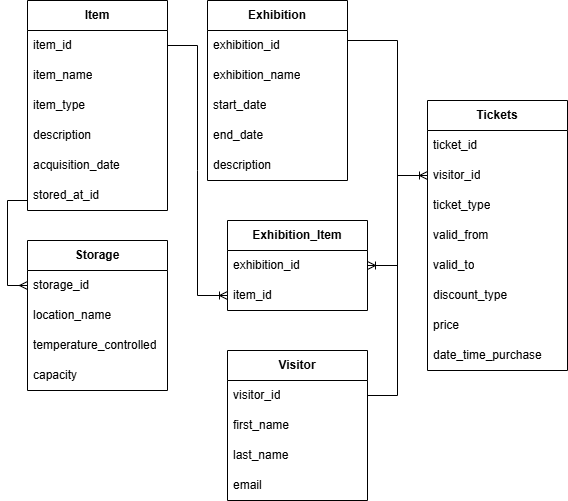

The diagram above was exported from draw.io. Its source (the exported page's mxGraphModel, read from the mxfile embedded in the PNG):
<mxGraphModel dx="903" dy="406" grid="1" gridSize="10" guides="1" tooltips="1" connect="1" arrows="1" fold="1" page="1" pageScale="1" pageWidth="827" pageHeight="1169" math="0" shadow="0">
  <root>
    <mxCell id="0" />
    <mxCell id="1" parent="0" />
    <mxCell id="nBXCRUXlh6X7_Mt7uGE_-1" value="&lt;b&gt;Item&lt;/b&gt;" style="swimlane;fontStyle=0;childLayout=stackLayout;horizontal=1;startSize=30;horizontalStack=0;resizeParent=1;resizeParentMax=0;resizeLast=0;collapsible=1;marginBottom=0;whiteSpace=wrap;html=1;" parent="1" vertex="1">
      <mxGeometry x="120" y="30" width="140" height="210" as="geometry" />
    </mxCell>
    <mxCell id="nBXCRUXlh6X7_Mt7uGE_-2" value="item_id" style="text;strokeColor=none;fillColor=none;align=left;verticalAlign=middle;spacingLeft=4;spacingRight=4;overflow=hidden;points=[[0,0.5],[1,0.5]];portConstraint=eastwest;rotatable=0;whiteSpace=wrap;html=1;" parent="nBXCRUXlh6X7_Mt7uGE_-1" vertex="1">
      <mxGeometry y="30" width="140" height="30" as="geometry" />
    </mxCell>
    <mxCell id="nBXCRUXlh6X7_Mt7uGE_-3" value="item_name" style="text;strokeColor=none;fillColor=none;align=left;verticalAlign=middle;spacingLeft=4;spacingRight=4;overflow=hidden;points=[[0,0.5],[1,0.5]];portConstraint=eastwest;rotatable=0;whiteSpace=wrap;html=1;" parent="nBXCRUXlh6X7_Mt7uGE_-1" vertex="1">
      <mxGeometry y="60" width="140" height="30" as="geometry" />
    </mxCell>
    <mxCell id="nBXCRUXlh6X7_Mt7uGE_-4" value="item_type" style="text;strokeColor=none;fillColor=none;align=left;verticalAlign=middle;spacingLeft=4;spacingRight=4;overflow=hidden;points=[[0,0.5],[1,0.5]];portConstraint=eastwest;rotatable=0;whiteSpace=wrap;html=1;" parent="nBXCRUXlh6X7_Mt7uGE_-1" vertex="1">
      <mxGeometry y="90" width="140" height="30" as="geometry" />
    </mxCell>
    <mxCell id="nBXCRUXlh6X7_Mt7uGE_-32" value="description" style="text;strokeColor=none;fillColor=none;align=left;verticalAlign=middle;spacingLeft=4;spacingRight=4;overflow=hidden;points=[[0,0.5],[1,0.5]];portConstraint=eastwest;rotatable=0;whiteSpace=wrap;html=1;" parent="nBXCRUXlh6X7_Mt7uGE_-1" vertex="1">
      <mxGeometry y="120" width="140" height="30" as="geometry" />
    </mxCell>
    <mxCell id="nBXCRUXlh6X7_Mt7uGE_-31" value="acquisition_date" style="text;strokeColor=none;fillColor=none;align=left;verticalAlign=middle;spacingLeft=4;spacingRight=4;overflow=hidden;points=[[0,0.5],[1,0.5]];portConstraint=eastwest;rotatable=0;whiteSpace=wrap;html=1;" parent="nBXCRUXlh6X7_Mt7uGE_-1" vertex="1">
      <mxGeometry y="150" width="140" height="30" as="geometry" />
    </mxCell>
    <mxCell id="nBXCRUXlh6X7_Mt7uGE_-69" value="stored_at_id" style="text;strokeColor=none;fillColor=none;align=left;verticalAlign=middle;spacingLeft=4;spacingRight=4;overflow=hidden;points=[[0,0.5],[1,0.5]];portConstraint=eastwest;rotatable=0;whiteSpace=wrap;html=1;" parent="nBXCRUXlh6X7_Mt7uGE_-1" vertex="1">
      <mxGeometry y="180" width="140" height="30" as="geometry" />
    </mxCell>
    <mxCell id="nBXCRUXlh6X7_Mt7uGE_-5" value="&lt;span style=&quot;text-align: left;&quot;&gt;&lt;b&gt;Exhibition&lt;/b&gt;&lt;/span&gt;" style="swimlane;fontStyle=0;childLayout=stackLayout;horizontal=1;startSize=30;horizontalStack=0;resizeParent=1;resizeParentMax=0;resizeLast=0;collapsible=1;marginBottom=0;whiteSpace=wrap;html=1;" parent="1" vertex="1">
      <mxGeometry x="300" y="30" width="140" height="180" as="geometry" />
    </mxCell>
    <mxCell id="nBXCRUXlh6X7_Mt7uGE_-6" value="exhibition_id" style="text;strokeColor=none;fillColor=none;align=left;verticalAlign=middle;spacingLeft=4;spacingRight=4;overflow=hidden;points=[[0,0.5],[1,0.5]];portConstraint=eastwest;rotatable=0;whiteSpace=wrap;html=1;" parent="nBXCRUXlh6X7_Mt7uGE_-5" vertex="1">
      <mxGeometry y="30" width="140" height="30" as="geometry" />
    </mxCell>
    <mxCell id="nBXCRUXlh6X7_Mt7uGE_-7" value="exhibition_name" style="text;strokeColor=none;fillColor=none;align=left;verticalAlign=middle;spacingLeft=4;spacingRight=4;overflow=hidden;points=[[0,0.5],[1,0.5]];portConstraint=eastwest;rotatable=0;whiteSpace=wrap;html=1;" parent="nBXCRUXlh6X7_Mt7uGE_-5" vertex="1">
      <mxGeometry y="60" width="140" height="30" as="geometry" />
    </mxCell>
    <mxCell id="nBXCRUXlh6X7_Mt7uGE_-8" value="start_date" style="text;strokeColor=none;fillColor=none;align=left;verticalAlign=middle;spacingLeft=4;spacingRight=4;overflow=hidden;points=[[0,0.5],[1,0.5]];portConstraint=eastwest;rotatable=0;whiteSpace=wrap;html=1;" parent="nBXCRUXlh6X7_Mt7uGE_-5" vertex="1">
      <mxGeometry y="90" width="140" height="30" as="geometry" />
    </mxCell>
    <mxCell id="nBXCRUXlh6X7_Mt7uGE_-35" value="end_date" style="text;strokeColor=none;fillColor=none;align=left;verticalAlign=middle;spacingLeft=4;spacingRight=4;overflow=hidden;points=[[0,0.5],[1,0.5]];portConstraint=eastwest;rotatable=0;whiteSpace=wrap;html=1;" parent="nBXCRUXlh6X7_Mt7uGE_-5" vertex="1">
      <mxGeometry y="120" width="140" height="30" as="geometry" />
    </mxCell>
    <mxCell id="nBXCRUXlh6X7_Mt7uGE_-34" value="description" style="text;strokeColor=none;fillColor=none;align=left;verticalAlign=middle;spacingLeft=4;spacingRight=4;overflow=hidden;points=[[0,0.5],[1,0.5]];portConstraint=eastwest;rotatable=0;whiteSpace=wrap;html=1;" parent="nBXCRUXlh6X7_Mt7uGE_-5" vertex="1">
      <mxGeometry y="150" width="140" height="30" as="geometry" />
    </mxCell>
    <mxCell id="nBXCRUXlh6X7_Mt7uGE_-9" value="&lt;strong data-end=&quot;913&quot; data-start=&quot;887&quot;&gt;Exhibition_Item&lt;/strong&gt;" style="swimlane;fontStyle=0;childLayout=stackLayout;horizontal=1;startSize=30;horizontalStack=0;resizeParent=1;resizeParentMax=0;resizeLast=0;collapsible=1;marginBottom=0;whiteSpace=wrap;html=1;" parent="1" vertex="1">
      <mxGeometry x="320" y="250" width="140" height="90" as="geometry" />
    </mxCell>
    <mxCell id="nBXCRUXlh6X7_Mt7uGE_-10" value="exhibition_id" style="text;strokeColor=none;fillColor=none;align=left;verticalAlign=middle;spacingLeft=4;spacingRight=4;overflow=hidden;points=[[0,0.5],[1,0.5]];portConstraint=eastwest;rotatable=0;whiteSpace=wrap;html=1;" parent="nBXCRUXlh6X7_Mt7uGE_-9" vertex="1">
      <mxGeometry y="30" width="140" height="30" as="geometry" />
    </mxCell>
    <mxCell id="nBXCRUXlh6X7_Mt7uGE_-11" value="item_id" style="text;strokeColor=none;fillColor=none;align=left;verticalAlign=middle;spacingLeft=4;spacingRight=4;overflow=hidden;points=[[0,0.5],[1,0.5]];portConstraint=eastwest;rotatable=0;whiteSpace=wrap;html=1;" parent="nBXCRUXlh6X7_Mt7uGE_-9" vertex="1">
      <mxGeometry y="60" width="140" height="30" as="geometry" />
    </mxCell>
    <mxCell id="nBXCRUXlh6X7_Mt7uGE_-17" value="&lt;b&gt;Visitor&lt;/b&gt;" style="swimlane;fontStyle=0;childLayout=stackLayout;horizontal=1;startSize=30;horizontalStack=0;resizeParent=1;resizeParentMax=0;resizeLast=0;collapsible=1;marginBottom=0;whiteSpace=wrap;html=1;" parent="1" vertex="1">
      <mxGeometry x="320" y="380" width="140" height="150" as="geometry" />
    </mxCell>
    <mxCell id="nBXCRUXlh6X7_Mt7uGE_-18" value="visitor_id" style="text;strokeColor=none;fillColor=none;align=left;verticalAlign=middle;spacingLeft=4;spacingRight=4;overflow=hidden;points=[[0,0.5],[1,0.5]];portConstraint=eastwest;rotatable=0;whiteSpace=wrap;html=1;" parent="nBXCRUXlh6X7_Mt7uGE_-17" vertex="1">
      <mxGeometry y="30" width="140" height="30" as="geometry" />
    </mxCell>
    <mxCell id="nBXCRUXlh6X7_Mt7uGE_-20" value="first_name" style="text;strokeColor=none;fillColor=none;align=left;verticalAlign=middle;spacingLeft=4;spacingRight=4;overflow=hidden;points=[[0,0.5],[1,0.5]];portConstraint=eastwest;rotatable=0;whiteSpace=wrap;html=1;" parent="nBXCRUXlh6X7_Mt7uGE_-17" vertex="1">
      <mxGeometry y="60" width="140" height="30" as="geometry" />
    </mxCell>
    <mxCell id="nBXCRUXlh6X7_Mt7uGE_-38" value="last_name&lt;span style=&quot;white-space: pre;&quot;&gt;&#09;&lt;/span&gt;" style="text;strokeColor=none;fillColor=none;align=left;verticalAlign=middle;spacingLeft=4;spacingRight=4;overflow=hidden;points=[[0,0.5],[1,0.5]];portConstraint=eastwest;rotatable=0;whiteSpace=wrap;html=1;" parent="nBXCRUXlh6X7_Mt7uGE_-17" vertex="1">
      <mxGeometry y="90" width="140" height="30" as="geometry" />
    </mxCell>
    <mxCell id="nBXCRUXlh6X7_Mt7uGE_-37" value="email" style="text;strokeColor=none;fillColor=none;align=left;verticalAlign=middle;spacingLeft=4;spacingRight=4;overflow=hidden;points=[[0,0.5],[1,0.5]];portConstraint=eastwest;rotatable=0;whiteSpace=wrap;html=1;" parent="nBXCRUXlh6X7_Mt7uGE_-17" vertex="1">
      <mxGeometry y="120" width="140" height="30" as="geometry" />
    </mxCell>
    <mxCell id="nBXCRUXlh6X7_Mt7uGE_-21" value="&lt;b&gt;Tickets&lt;/b&gt;" style="swimlane;fontStyle=0;childLayout=stackLayout;horizontal=1;startSize=30;horizontalStack=0;resizeParent=1;resizeParentMax=0;resizeLast=0;collapsible=1;marginBottom=0;whiteSpace=wrap;html=1;" parent="1" vertex="1">
      <mxGeometry x="520" y="130" width="140" height="270" as="geometry" />
    </mxCell>
    <mxCell id="nBXCRUXlh6X7_Mt7uGE_-22" value="ticket_id" style="text;strokeColor=none;fillColor=none;align=left;verticalAlign=middle;spacingLeft=4;spacingRight=4;overflow=hidden;points=[[0,0.5],[1,0.5]];portConstraint=eastwest;rotatable=0;whiteSpace=wrap;html=1;" parent="nBXCRUXlh6X7_Mt7uGE_-21" vertex="1">
      <mxGeometry y="30" width="140" height="30" as="geometry" />
    </mxCell>
    <mxCell id="nBXCRUXlh6X7_Mt7uGE_-23" value="visitor_id " style="text;strokeColor=none;fillColor=none;align=left;verticalAlign=middle;spacingLeft=4;spacingRight=4;overflow=hidden;points=[[0,0.5],[1,0.5]];portConstraint=eastwest;rotatable=0;whiteSpace=wrap;html=1;" parent="nBXCRUXlh6X7_Mt7uGE_-21" vertex="1">
      <mxGeometry y="60" width="140" height="30" as="geometry" />
    </mxCell>
    <mxCell id="nBXCRUXlh6X7_Mt7uGE_-24" value="ticket_type" style="text;strokeColor=none;fillColor=none;align=left;verticalAlign=middle;spacingLeft=4;spacingRight=4;overflow=hidden;points=[[0,0.5],[1,0.5]];portConstraint=eastwest;rotatable=0;whiteSpace=wrap;html=1;" parent="nBXCRUXlh6X7_Mt7uGE_-21" vertex="1">
      <mxGeometry y="90" width="140" height="30" as="geometry" />
    </mxCell>
    <mxCell id="nBXCRUXlh6X7_Mt7uGE_-46" value="valid_from" style="text;strokeColor=none;fillColor=none;align=left;verticalAlign=middle;spacingLeft=4;spacingRight=4;overflow=hidden;points=[[0,0.5],[1,0.5]];portConstraint=eastwest;rotatable=0;whiteSpace=wrap;html=1;" parent="nBXCRUXlh6X7_Mt7uGE_-21" vertex="1">
      <mxGeometry y="120" width="140" height="30" as="geometry" />
    </mxCell>
    <mxCell id="nBXCRUXlh6X7_Mt7uGE_-45" value="valid_to" style="text;strokeColor=none;fillColor=none;align=left;verticalAlign=middle;spacingLeft=4;spacingRight=4;overflow=hidden;points=[[0,0.5],[1,0.5]];portConstraint=eastwest;rotatable=0;whiteSpace=wrap;html=1;" parent="nBXCRUXlh6X7_Mt7uGE_-21" vertex="1">
      <mxGeometry y="150" width="140" height="30" as="geometry" />
    </mxCell>
    <mxCell id="nBXCRUXlh6X7_Mt7uGE_-44" value="discount_type" style="text;strokeColor=none;fillColor=none;align=left;verticalAlign=middle;spacingLeft=4;spacingRight=4;overflow=hidden;points=[[0,0.5],[1,0.5]];portConstraint=eastwest;rotatable=0;whiteSpace=wrap;html=1;" parent="nBXCRUXlh6X7_Mt7uGE_-21" vertex="1">
      <mxGeometry y="180" width="140" height="30" as="geometry" />
    </mxCell>
    <mxCell id="nBXCRUXlh6X7_Mt7uGE_-43" value="price" style="text;strokeColor=none;fillColor=none;align=left;verticalAlign=middle;spacingLeft=4;spacingRight=4;overflow=hidden;points=[[0,0.5],[1,0.5]];portConstraint=eastwest;rotatable=0;whiteSpace=wrap;html=1;" parent="nBXCRUXlh6X7_Mt7uGE_-21" vertex="1">
      <mxGeometry y="210" width="140" height="30" as="geometry" />
    </mxCell>
    <mxCell id="nBXCRUXlh6X7_Mt7uGE_-42" value="date_time_purchase" style="text;strokeColor=none;fillColor=none;align=left;verticalAlign=middle;spacingLeft=4;spacingRight=4;overflow=hidden;points=[[0,0.5],[1,0.5]];portConstraint=eastwest;rotatable=0;whiteSpace=wrap;html=1;" parent="nBXCRUXlh6X7_Mt7uGE_-21" vertex="1">
      <mxGeometry y="240" width="140" height="30" as="geometry" />
    </mxCell>
    <mxCell id="nBXCRUXlh6X7_Mt7uGE_-25" value="&lt;b&gt;Storage&lt;/b&gt;" style="swimlane;fontStyle=0;childLayout=stackLayout;horizontal=1;startSize=30;horizontalStack=0;resizeParent=1;resizeParentMax=0;resizeLast=0;collapsible=1;marginBottom=0;whiteSpace=wrap;html=1;" parent="1" vertex="1">
      <mxGeometry x="120" y="270" width="140" height="150" as="geometry" />
    </mxCell>
    <mxCell id="nBXCRUXlh6X7_Mt7uGE_-26" value="storage_id" style="text;strokeColor=none;fillColor=none;align=left;verticalAlign=middle;spacingLeft=4;spacingRight=4;overflow=hidden;points=[[0,0.5],[1,0.5]];portConstraint=eastwest;rotatable=0;whiteSpace=wrap;html=1;" parent="nBXCRUXlh6X7_Mt7uGE_-25" vertex="1">
      <mxGeometry y="30" width="140" height="30" as="geometry" />
    </mxCell>
    <mxCell id="nBXCRUXlh6X7_Mt7uGE_-27" value="location_name" style="text;strokeColor=none;fillColor=none;align=left;verticalAlign=middle;spacingLeft=4;spacingRight=4;overflow=hidden;points=[[0,0.5],[1,0.5]];portConstraint=eastwest;rotatable=0;whiteSpace=wrap;html=1;" parent="nBXCRUXlh6X7_Mt7uGE_-25" vertex="1">
      <mxGeometry y="60" width="140" height="30" as="geometry" />
    </mxCell>
    <mxCell id="nBXCRUXlh6X7_Mt7uGE_-28" value="temperature_controlled" style="text;strokeColor=none;fillColor=none;align=left;verticalAlign=middle;spacingLeft=4;spacingRight=4;overflow=hidden;points=[[0,0.5],[1,0.5]];portConstraint=eastwest;rotatable=0;whiteSpace=wrap;html=1;" parent="nBXCRUXlh6X7_Mt7uGE_-25" vertex="1">
      <mxGeometry y="90" width="140" height="30" as="geometry" />
    </mxCell>
    <mxCell id="nBXCRUXlh6X7_Mt7uGE_-36" value="capacity" style="text;strokeColor=none;fillColor=none;align=left;verticalAlign=middle;spacingLeft=4;spacingRight=4;overflow=hidden;points=[[0,0.5],[1,0.5]];portConstraint=eastwest;rotatable=0;whiteSpace=wrap;html=1;" parent="nBXCRUXlh6X7_Mt7uGE_-25" vertex="1">
      <mxGeometry y="120" width="140" height="30" as="geometry" />
    </mxCell>
    <mxCell id="nBXCRUXlh6X7_Mt7uGE_-57" value="" style="edgeStyle=entityRelationEdgeStyle;fontSize=12;html=1;endArrow=ERoneToMany;rounded=0;entryX=0;entryY=0.5;entryDx=0;entryDy=0;" parent="1" source="nBXCRUXlh6X7_Mt7uGE_-2" target="nBXCRUXlh6X7_Mt7uGE_-11" edge="1">
      <mxGeometry width="100" height="100" relative="1" as="geometry">
        <mxPoint x="40" y="130" as="sourcePoint" />
        <mxPoint x="130" y="370" as="targetPoint" />
      </mxGeometry>
    </mxCell>
    <mxCell id="nBXCRUXlh6X7_Mt7uGE_-68" value="" style="fontSize=12;html=1;endArrow=none;startArrow=ERmany;rounded=0;exitX=0;exitY=0.5;exitDx=0;exitDy=0;elbow=vertical;endFill=1;startFill=0;" parent="1" source="nBXCRUXlh6X7_Mt7uGE_-26" edge="1">
      <mxGeometry width="100" height="100" relative="1" as="geometry">
        <mxPoint x="60" y="460" as="sourcePoint" />
        <mxPoint x="120" y="230" as="targetPoint" />
        <Array as="points">
          <mxPoint x="100" y="315" />
          <mxPoint x="100" y="230" />
        </Array>
      </mxGeometry>
    </mxCell>
    <mxCell id="nBXCRUXlh6X7_Mt7uGE_-70" value="" style="edgeStyle=elbowEdgeStyle;fontSize=12;html=1;endArrow=ERoneToMany;rounded=0;entryX=0;entryY=0.5;entryDx=0;entryDy=0;exitX=1;exitY=0.5;exitDx=0;exitDy=0;" parent="1" source="nBXCRUXlh6X7_Mt7uGE_-18" target="nBXCRUXlh6X7_Mt7uGE_-23" edge="1">
      <mxGeometry width="100" height="100" relative="1" as="geometry">
        <mxPoint x="410" y="670" as="sourcePoint" />
        <mxPoint x="510" y="570" as="targetPoint" />
      </mxGeometry>
    </mxCell>
    <mxCell id="nBXCRUXlh6X7_Mt7uGE_-71" value="" style="edgeStyle=entityRelationEdgeStyle;fontSize=12;html=1;endArrow=ERoneToMany;rounded=0;" parent="1" target="nBXCRUXlh6X7_Mt7uGE_-10" edge="1">
      <mxGeometry width="100" height="100" relative="1" as="geometry">
        <mxPoint x="440" y="70" as="sourcePoint" />
        <mxPoint x="500" y="320" as="targetPoint" />
      </mxGeometry>
    </mxCell>
  </root>
</mxGraphModel>